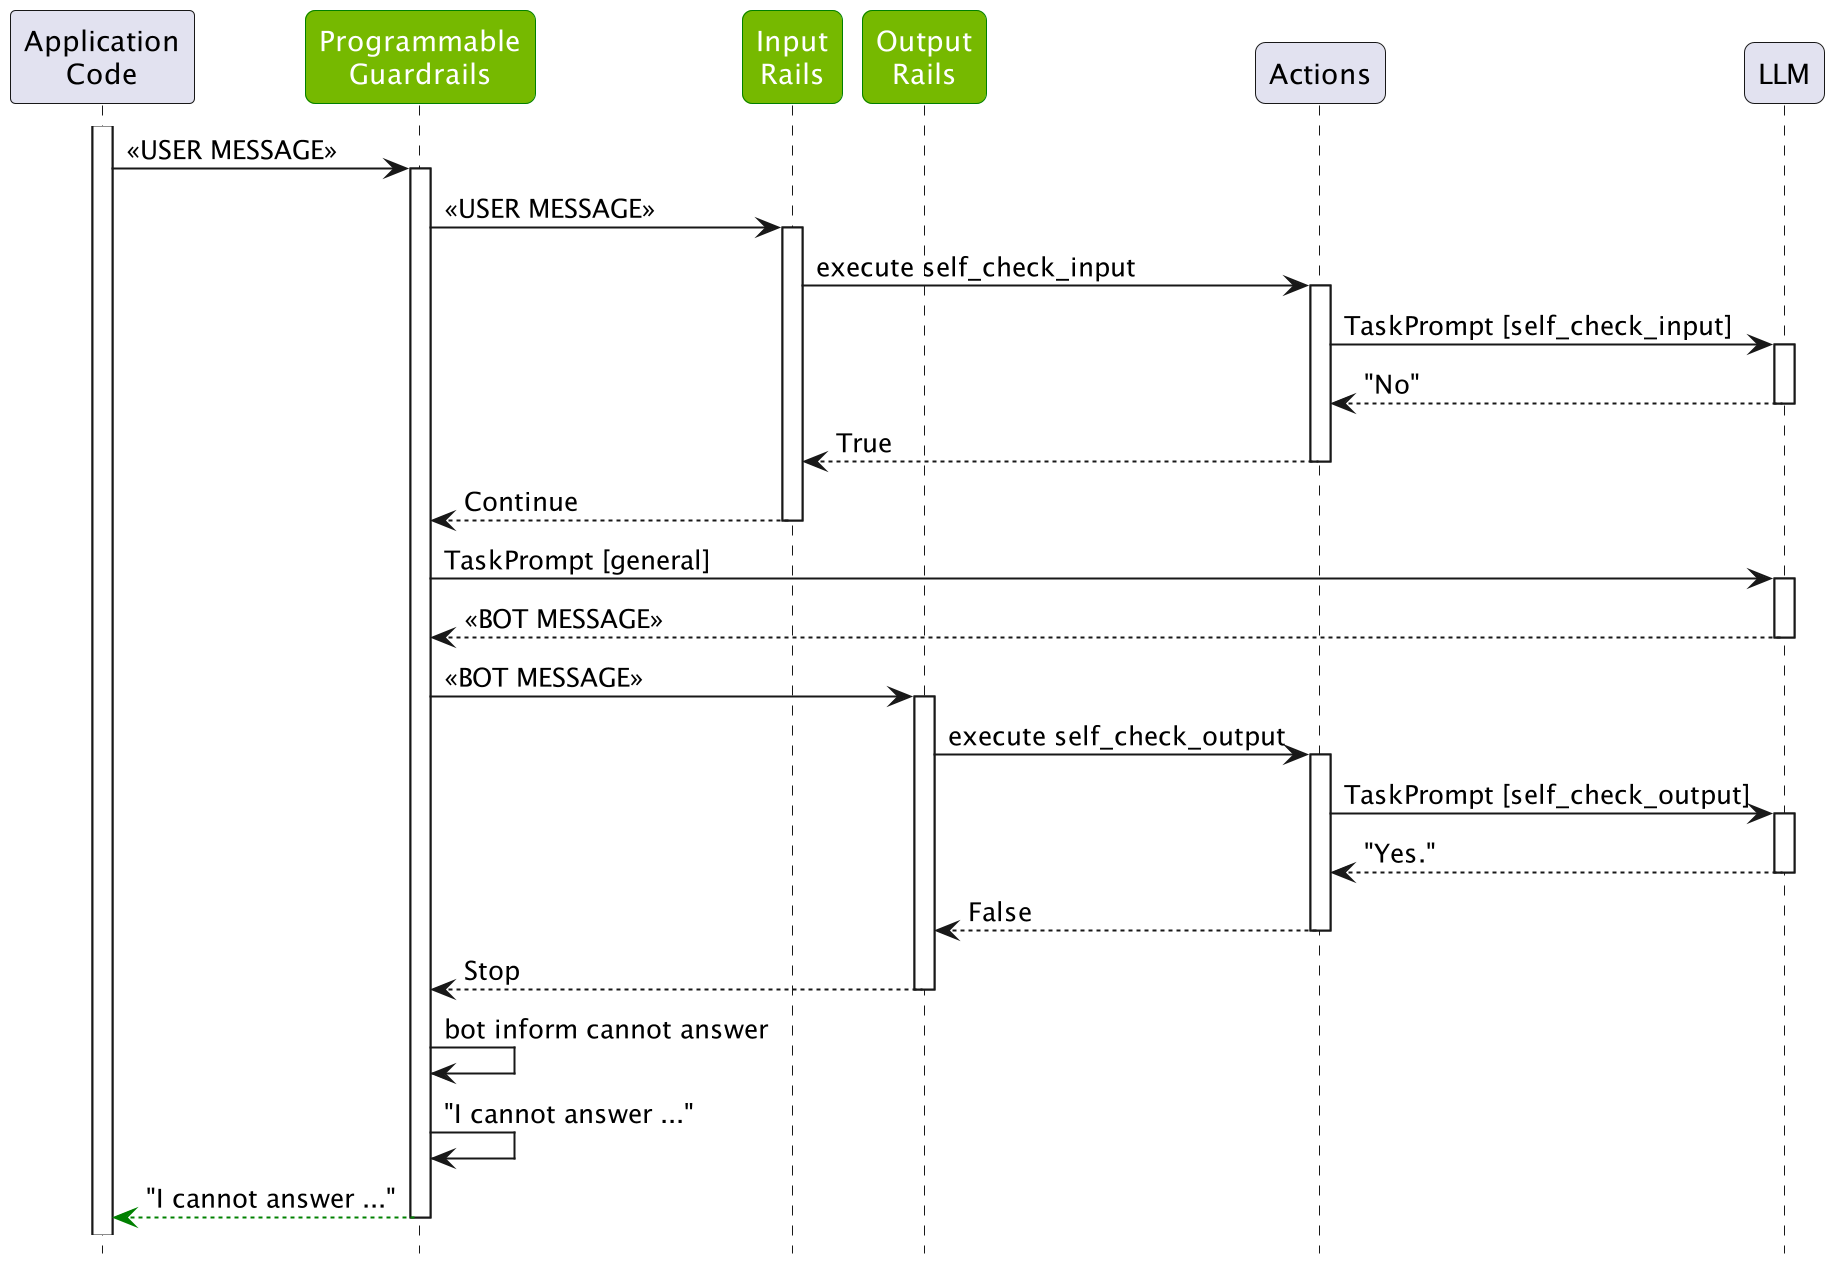

The diagram above was rendered by PlantUML. Its source (embedded in the PNG):
@startuml
participant "Application\nCode" as A

skinparam Participant {
  RoundCorner 10

  BackgroundColor<<LLMRails>> 76b900
  FontColor<<LLMRails>> white
  BorderColor<<LLMRails>> green
}


participant "Programmable\nGuardrails" as LLMRails <<LLMRails>>
participant "Input\nRails" as IR <<LLMRails>>
participant "Output\nRails" as OR <<LLMRails>>
participant Actions
participant "LLM"


Activate A
A->LLMRails: <<USER MESSAGE>>
activate LLMRails

LLMRails->IR: <<USER MESSAGE>>
activate IR

IR->Actions: execute self_check_input
activate Actions

Actions->LLM: TaskPrompt [self_check_input]
activate LLM
return "No"

return True

return Continue

LLMRails->LLM: TaskPrompt [general]
activate LLM
return <<BOT MESSAGE >>

LLMRails->OR: <<BOT MESSAGE>>
activate OR

  OR->Actions: execute self_check_output
  activate Actions

    Actions->LLM: TaskPrompt [self_check_output]
    activate LLM
    return "Yes."

  return False

return Stop

LLMRails->LLMRails: bot inform cannot answer

LLMRails->LLMRails: "I cannot answer ..."


return #green "I cannot answer ..."


hide footbox
hide stereotype
scale 2
@enduml